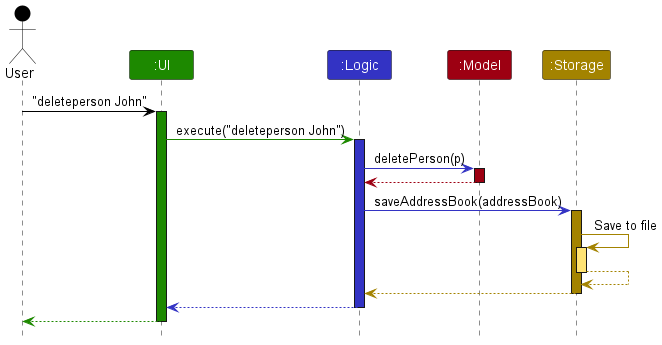

The diagram above was rendered by PlantUML. Its source (embedded in the PNG):
@startuml
!include style.puml

Actor User as user USER_COLOR
Participant ":UI" as ui UI_COLOR
Participant ":Logic" as logic LOGIC_COLOR
Participant ":Model" as model MODEL_COLOR
Participant ":Storage" as storage STORAGE_COLOR

user -[USER_COLOR]> ui : "deleteperson John"
activate ui UI_COLOR

ui -[UI_COLOR]> logic : execute("deleteperson John")
activate logic LOGIC_COLOR

logic -[LOGIC_COLOR]> model : deletePerson(p)
activate model MODEL_COLOR

model -[MODEL_COLOR]-> logic
deactivate model

logic -[LOGIC_COLOR]> storage : saveAddressBook(addressBook)
activate storage STORAGE_COLOR

storage -[STORAGE_COLOR]> storage : Save to file
activate storage STORAGE_COLOR_T1
storage --[STORAGE_COLOR]> storage
deactivate storage

storage --[STORAGE_COLOR]> logic
deactivate storage

logic --[LOGIC_COLOR]> ui
deactivate logic

ui--[UI_COLOR]> user
deactivate ui
@enduml